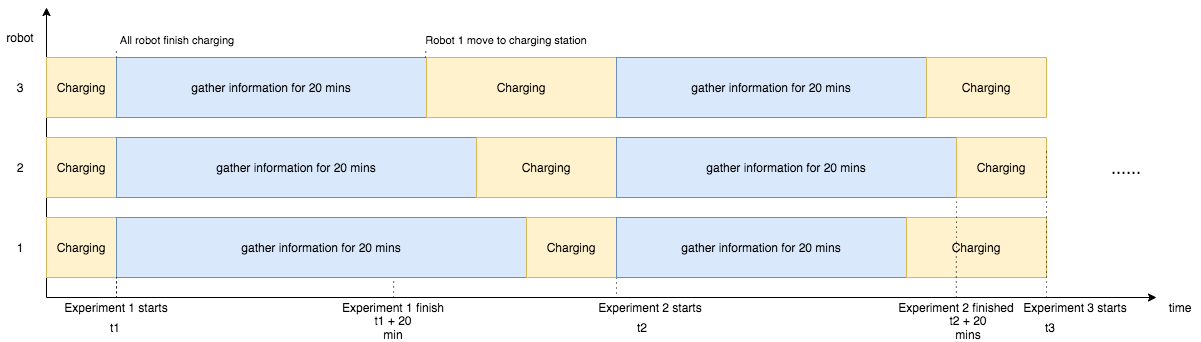

The diagram above was exported from draw.io. Its source (the exported page's mxGraphModel, read from the mxfile embedded in the PNG):
<mxGraphModel dx="5239" dy="1277" grid="1" gridSize="10" guides="1" tooltips="1" connect="1" arrows="1" fold="1" page="1" pageScale="1" pageWidth="827" pageHeight="1169" math="0" shadow="0">
  <root>
    <mxCell id="0" />
    <mxCell id="1" parent="0" />
    <mxCell id="2" value="" style="endArrow=classic;html=1;" parent="1" edge="1">
      <mxGeometry width="50" height="50" relative="1" as="geometry">
        <mxPoint x="-4823.999999999999" y="-720" as="sourcePoint" />
        <mxPoint x="-3714" y="-720" as="targetPoint" />
      </mxGeometry>
    </mxCell>
    <mxCell id="3" value="" style="endArrow=classic;html=1;" parent="1" edge="1">
      <mxGeometry width="50" height="50" relative="1" as="geometry">
        <mxPoint x="-4823.999999999999" y="-720" as="sourcePoint" />
        <mxPoint x="-4824" y="-1010" as="targetPoint" />
      </mxGeometry>
    </mxCell>
    <mxCell id="4" value="Charging" style="rounded=0;whiteSpace=wrap;html=1;fillColor=#fff2cc;strokeColor=#d6b656;" parent="1" vertex="1">
      <mxGeometry x="-4823.999999999999" y="-960" width="70" height="60" as="geometry" />
    </mxCell>
    <mxCell id="5" value="Charging" style="rounded=0;whiteSpace=wrap;html=1;fillColor=#fff2cc;strokeColor=#d6b656;" parent="1" vertex="1">
      <mxGeometry x="-4823.999999999999" y="-880" width="70" height="60" as="geometry" />
    </mxCell>
    <mxCell id="6" value="Charging" style="rounded=0;whiteSpace=wrap;html=1;fillColor=#fff2cc;strokeColor=#d6b656;" parent="1" vertex="1">
      <mxGeometry x="-4823.999999999999" y="-800" width="70" height="60" as="geometry" />
    </mxCell>
    <mxCell id="7" value="gather information for 20 mins" style="rounded=0;whiteSpace=wrap;html=1;fillColor=#dae8fc;strokeColor=#6c8ebf;" parent="1" vertex="1">
      <mxGeometry x="-4754" y="-960" width="310" height="60" as="geometry" />
    </mxCell>
    <mxCell id="8" value="gather information for 20 mins" style="rounded=0;whiteSpace=wrap;html=1;fillColor=#dae8fc;strokeColor=#6c8ebf;" parent="1" vertex="1">
      <mxGeometry x="-4754" y="-880" width="360" height="60" as="geometry" />
    </mxCell>
    <mxCell id="9" value="gather information for 20 mins" style="rounded=0;whiteSpace=wrap;html=1;fillColor=#dae8fc;strokeColor=#6c8ebf;" parent="1" vertex="1">
      <mxGeometry x="-4754" y="-800" width="410" height="60" as="geometry" />
    </mxCell>
    <mxCell id="10" value="Charging" style="rounded=0;whiteSpace=wrap;html=1;fillColor=#fff2cc;strokeColor=#d6b656;" parent="1" vertex="1">
      <mxGeometry x="-4444" y="-960" width="190" height="60" as="geometry" />
    </mxCell>
    <mxCell id="11" value="Charging" style="rounded=0;whiteSpace=wrap;html=1;fillColor=#fff2cc;strokeColor=#d6b656;" parent="1" vertex="1">
      <mxGeometry x="-4394" y="-880" width="140" height="60" as="geometry" />
    </mxCell>
    <mxCell id="12" value="Charging" style="rounded=0;whiteSpace=wrap;html=1;fillColor=#fff2cc;strokeColor=#d6b656;" parent="1" vertex="1">
      <mxGeometry x="-4344" y="-800" width="90" height="60" as="geometry" />
    </mxCell>
    <mxCell id="13" style="edgeStyle=orthogonalEdgeStyle;rounded=0;orthogonalLoop=1;jettySize=auto;html=1;entryX=0;entryY=1;entryDx=0;entryDy=0;fillColor=#f5f5f5;endArrow=none;endFill=0;dashed=1;dashPattern=1 4;" parent="1" source="14" target="9" edge="1">
      <mxGeometry relative="1" as="geometry" />
    </mxCell>
    <mxCell id="14" value="Experiment 1 starts" style="text;html=1;strokeColor=none;fillColor=none;align=center;verticalAlign=middle;whiteSpace=wrap;rounded=0;" parent="1" vertex="1">
      <mxGeometry x="-4818.999999999999" y="-720" width="130" height="20" as="geometry" />
    </mxCell>
    <mxCell id="15" style="edgeStyle=orthogonalEdgeStyle;rounded=0;orthogonalLoop=1;jettySize=auto;html=1;exitX=0.5;exitY=0;exitDx=0;exitDy=0;entryX=0.676;entryY=1.017;entryDx=0;entryDy=0;endArrow=none;endFill=0;dashed=1;dashPattern=1 4;entryPerimeter=0;" parent="1" source="16" target="9" edge="1">
      <mxGeometry relative="1" as="geometry" />
    </mxCell>
    <mxCell id="16" value="Experiment&amp;nbsp;1 finish" style="text;html=1;strokeColor=none;fillColor=none;align=center;verticalAlign=middle;whiteSpace=wrap;rounded=0;" parent="1" vertex="1">
      <mxGeometry x="-4542" y="-720" width="130" height="20" as="geometry" />
    </mxCell>
    <mxCell id="17" style="edgeStyle=orthogonalEdgeStyle;rounded=0;orthogonalLoop=1;jettySize=auto;html=1;entryX=1;entryY=1;entryDx=0;entryDy=0;endArrow=none;endFill=0;dashed=1;dashPattern=1 4;exitX=0.25;exitY=0;exitDx=0;exitDy=0;" parent="1" source="18" target="12" edge="1">
      <mxGeometry relative="1" as="geometry" />
    </mxCell>
    <mxCell id="18" value="Experiment&amp;nbsp;&lt;span style=&quot;text-align: left&quot;&gt;2 starts&lt;/span&gt;" style="text;html=1;strokeColor=none;fillColor=none;align=center;verticalAlign=middle;whiteSpace=wrap;rounded=0;" parent="1" vertex="1">
      <mxGeometry x="-4290" y="-720" width="140" height="20" as="geometry" />
    </mxCell>
    <mxCell id="19" value="gather information for 20 mins" style="rounded=0;whiteSpace=wrap;html=1;fillColor=#dae8fc;strokeColor=#6c8ebf;" parent="1" vertex="1">
      <mxGeometry x="-4254" y="-960" width="310" height="60" as="geometry" />
    </mxCell>
    <mxCell id="20" value="gather information for 20 mins" style="rounded=0;whiteSpace=wrap;html=1;fillColor=#dae8fc;strokeColor=#6c8ebf;" parent="1" vertex="1">
      <mxGeometry x="-4254" y="-880" width="340" height="60" as="geometry" />
    </mxCell>
    <mxCell id="21" value="gather information for 20 mins" style="rounded=0;whiteSpace=wrap;html=1;fillColor=#dae8fc;strokeColor=#6c8ebf;" parent="1" vertex="1">
      <mxGeometry x="-4254" y="-800" width="290" height="60" as="geometry" />
    </mxCell>
    <mxCell id="22" value="Charging" style="rounded=0;whiteSpace=wrap;html=1;fillColor=#fff2cc;strokeColor=#d6b656;" parent="1" vertex="1">
      <mxGeometry x="-3944" y="-960" width="120" height="60" as="geometry" />
    </mxCell>
    <mxCell id="23" value="Charging" style="rounded=0;whiteSpace=wrap;html=1;fillColor=#fff2cc;strokeColor=#d6b656;" parent="1" vertex="1">
      <mxGeometry x="-3914" y="-880" width="90" height="60" as="geometry" />
    </mxCell>
    <mxCell id="24" value="Charging" style="rounded=0;whiteSpace=wrap;html=1;fillColor=#fff2cc;strokeColor=#d6b656;" parent="1" vertex="1">
      <mxGeometry x="-3964" y="-800" width="140" height="60" as="geometry" />
    </mxCell>
    <mxCell id="25" style="edgeStyle=orthogonalEdgeStyle;rounded=0;orthogonalLoop=1;jettySize=auto;html=1;entryX=1;entryY=1;entryDx=0;entryDy=0;endArrow=none;endFill=0;dashed=1;dashPattern=1 4;" parent="1" source="26" target="20" edge="1">
      <mxGeometry relative="1" as="geometry" />
    </mxCell>
    <mxCell id="26" value="Experiment 2 finished" style="text;html=1;strokeColor=none;fillColor=none;align=center;verticalAlign=middle;whiteSpace=wrap;rounded=0;" parent="1" vertex="1">
      <mxGeometry x="-3979.12" y="-720" width="130" height="20" as="geometry" />
    </mxCell>
    <mxCell id="27" value="time" style="text;html=1;strokeColor=none;fillColor=none;align=center;verticalAlign=middle;whiteSpace=wrap;rounded=0;" parent="1" vertex="1">
      <mxGeometry x="-3710" y="-720" width="40" height="20" as="geometry" />
    </mxCell>
    <mxCell id="28" value="robot" style="text;html=1;strokeColor=none;fillColor=none;align=center;verticalAlign=middle;whiteSpace=wrap;rounded=0;" parent="1" vertex="1">
      <mxGeometry x="-4870" y="-990" width="40" height="20" as="geometry" />
    </mxCell>
    <mxCell id="29" value="1" style="text;html=1;strokeColor=none;fillColor=none;align=center;verticalAlign=middle;whiteSpace=wrap;rounded=0;" parent="1" vertex="1">
      <mxGeometry x="-4870" y="-780" width="40" height="20" as="geometry" />
    </mxCell>
    <mxCell id="30" value="2" style="text;html=1;strokeColor=none;fillColor=none;align=center;verticalAlign=middle;whiteSpace=wrap;rounded=0;" parent="1" vertex="1">
      <mxGeometry x="-4870" y="-860" width="40" height="20" as="geometry" />
    </mxCell>
    <mxCell id="31" value="3" style="text;html=1;strokeColor=none;fillColor=none;align=center;verticalAlign=middle;whiteSpace=wrap;rounded=0;" parent="1" vertex="1">
      <mxGeometry x="-4870" y="-940" width="40" height="20" as="geometry" />
    </mxCell>
    <mxCell id="32" value="......" style="text;html=1;strokeColor=none;fillColor=none;align=center;verticalAlign=middle;whiteSpace=wrap;rounded=0;fontSize=18;" parent="1" vertex="1">
      <mxGeometry x="-3764" y="-860" width="40" height="20" as="geometry" />
    </mxCell>
    <mxCell id="33" value="Experiment 3 starts" style="text;html=1;strokeColor=none;fillColor=none;align=center;verticalAlign=middle;whiteSpace=wrap;rounded=0;" parent="1" vertex="1">
      <mxGeometry x="-3860" y="-720" width="130" height="20" as="geometry" />
    </mxCell>
    <mxCell id="34" style="edgeStyle=orthogonalEdgeStyle;rounded=0;orthogonalLoop=1;jettySize=auto;html=1;entryX=1;entryY=1;entryDx=0;entryDy=0;endArrow=none;endFill=0;dashed=1;dashPattern=1 4;" parent="1" edge="1">
      <mxGeometry relative="1" as="geometry">
        <mxPoint x="-3824" y="-720" as="sourcePoint" />
        <mxPoint x="-3824" y="-870" as="targetPoint" />
      </mxGeometry>
    </mxCell>
    <mxCell id="35" style="edgeStyle=orthogonalEdgeStyle;rounded=0;orthogonalLoop=1;jettySize=auto;html=1;exitX=0.5;exitY=1;exitDx=0;exitDy=0;dashed=1;dashPattern=1 4;endArrow=none;endFill=0;strokeColor=#000000;" parent="1" source="33" target="33" edge="1">
      <mxGeometry relative="1" as="geometry" />
    </mxCell>
    <mxCell id="36" value="&lt;font style=&quot;font-size: 11px&quot;&gt;All robot finish charging&lt;/font&gt;" style="text;html=1;strokeColor=none;fillColor=none;align=center;verticalAlign=middle;whiteSpace=wrap;rounded=0;fontSize=18;" parent="1" vertex="1">
      <mxGeometry x="-4792.56" y="-990" width="200" height="20" as="geometry" />
    </mxCell>
    <mxCell id="37" style="edgeStyle=orthogonalEdgeStyle;rounded=0;orthogonalLoop=1;jettySize=auto;html=1;entryX=0.192;entryY=1.057;entryDx=0;entryDy=0;fillColor=#f5f5f5;endArrow=none;endFill=0;dashed=1;dashPattern=1 4;entryPerimeter=0;" parent="1" target="36" edge="1">
      <mxGeometry relative="1" as="geometry">
        <mxPoint x="-4754" y="-960" as="sourcePoint" />
        <mxPoint x="-4744" y="-730" as="targetPoint" />
      </mxGeometry>
    </mxCell>
    <mxCell id="38" value="&lt;font style=&quot;font-size: 11px&quot;&gt;Robot 1 move to charging station&lt;/font&gt;" style="text;html=1;strokeColor=none;fillColor=none;align=center;verticalAlign=middle;whiteSpace=wrap;rounded=0;fontSize=18;" parent="1" vertex="1">
      <mxGeometry x="-4464.03" y="-990" width="200" height="20" as="geometry" />
    </mxCell>
    <mxCell id="39" style="edgeStyle=orthogonalEdgeStyle;rounded=0;orthogonalLoop=1;jettySize=auto;html=1;entryX=0.097;entryY=1;entryDx=0;entryDy=0;fillColor=#f5f5f5;endArrow=none;endFill=0;dashed=1;dashPattern=1 4;entryPerimeter=0;" parent="1" target="38" edge="1">
      <mxGeometry relative="1" as="geometry">
        <mxPoint x="-4445" y="-960" as="sourcePoint" />
        <mxPoint x="-4444.6" y="-993.8600000000001" as="targetPoint" />
      </mxGeometry>
    </mxCell>
    <mxCell id="79" value="t1" style="text;html=1;strokeColor=none;fillColor=none;align=center;verticalAlign=middle;whiteSpace=wrap;rounded=0;" parent="1" vertex="1">
      <mxGeometry x="-4775" y="-700" width="40" height="20" as="geometry" />
    </mxCell>
    <mxCell id="80" value="t1 + 20 min" style="text;html=1;strokeColor=none;fillColor=none;align=center;verticalAlign=middle;whiteSpace=wrap;rounded=0;" parent="1" vertex="1">
      <mxGeometry x="-4497" y="-700" width="40" height="20" as="geometry" />
    </mxCell>
    <mxCell id="81" value="t2" style="text;html=1;strokeColor=none;fillColor=none;align=center;verticalAlign=middle;whiteSpace=wrap;rounded=0;" parent="1" vertex="1">
      <mxGeometry x="-4248" y="-700" width="40" height="20" as="geometry" />
    </mxCell>
    <mxCell id="82" value="t2 + 20 mins" style="text;html=1;strokeColor=none;fillColor=none;align=center;verticalAlign=middle;whiteSpace=wrap;rounded=0;" parent="1" vertex="1">
      <mxGeometry x="-3934.12" y="-700" width="64.12" height="20" as="geometry" />
    </mxCell>
    <mxCell id="83" value="t3" style="text;html=1;strokeColor=none;fillColor=none;align=center;verticalAlign=middle;whiteSpace=wrap;rounded=0;" parent="1" vertex="1">
      <mxGeometry x="-3840" y="-700" width="40" height="20" as="geometry" />
    </mxCell>
  </root>
</mxGraphModel>